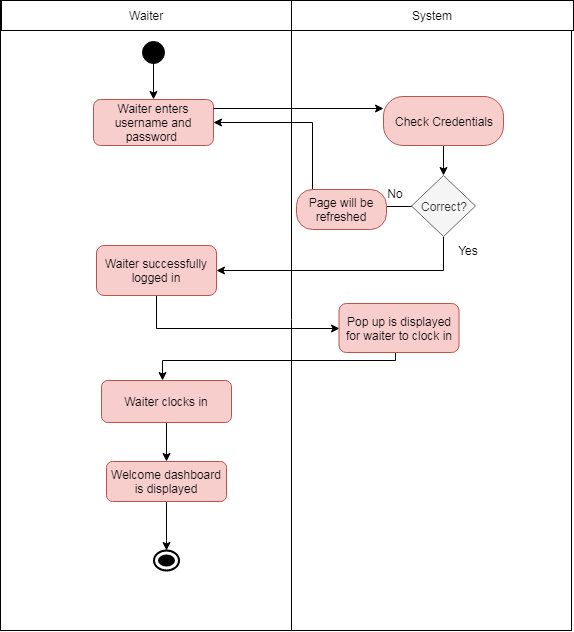

The diagram above was exported from draw.io. Its source (the exported page's mxGraphModel, read from the mxfile embedded in the PNG):
<mxGraphModel dx="840" dy="1503" grid="1" gridSize="10" guides="1" tooltips="1" connect="1" arrows="1" fold="1" page="1" pageScale="1" pageWidth="850" pageHeight="1100" math="0" shadow="0">
  <root>
    <mxCell id="0" />
    <mxCell id="1" parent="0" />
    <mxCell id="u1t0pqgW_Okq3vDd_ESV-3" value="" style="html=1;dashed=0;whitespace=wrap;gradientColor=#ffffff;" parent="1" vertex="1">
      <mxGeometry x="219" y="-50" width="571" height="630" as="geometry" />
    </mxCell>
    <mxCell id="ShD6kJjR1pyC2rvackcW-114" value="Waiter enters username and password&amp;nbsp;" style="rounded=1;whiteSpace=wrap;html=1;fillColor=#f8cecc;strokeColor=#b85450;" parent="1" vertex="1">
      <mxGeometry x="312" y="49" width="120" height="46" as="geometry" />
    </mxCell>
    <mxCell id="u1t0pqgW_Okq3vDd_ESV-53" value="" style="edgeStyle=orthogonalEdgeStyle;rounded=0;orthogonalLoop=1;jettySize=auto;html=1;strokeColor=#000000;entryX=0;entryY=0.5;entryDx=0;entryDy=0;" parent="1" source="ShD6kJjR1pyC2rvackcW-115" target="u1t0pqgW_Okq3vDd_ESV-57" edge="1">
      <mxGeometry relative="1" as="geometry">
        <mxPoint x="375" y="277.5" as="targetPoint" />
        <Array as="points">
          <mxPoint x="375" y="278" />
        </Array>
      </mxGeometry>
    </mxCell>
    <mxCell id="ShD6kJjR1pyC2rvackcW-115" value="Waiter successfully logged in" style="rounded=1;whiteSpace=wrap;html=1;fillColor=#f8cecc;strokeColor=#b85450;" parent="1" vertex="1">
      <mxGeometry x="315" y="195" width="120" height="50" as="geometry" />
    </mxCell>
    <mxCell id="u1t0pqgW_Okq3vDd_ESV-194" value="" style="edgeStyle=orthogonalEdgeStyle;rounded=0;orthogonalLoop=1;jettySize=auto;html=1;strokeColor=#000000;entryX=0.5;entryY=0;entryDx=0;entryDy=0;" parent="1" source="u1t0pqgW_Okq3vDd_ESV-55" target="u1t0pqgW_Okq3vDd_ESV-185" edge="1">
      <mxGeometry relative="1" as="geometry">
        <mxPoint x="372" y="410" as="targetPoint" />
        <Array as="points" />
      </mxGeometry>
    </mxCell>
    <mxCell id="u1t0pqgW_Okq3vDd_ESV-55" value="Waiter clocks in" style="rounded=1;whiteSpace=wrap;html=1;fillColor=#f8cecc;strokeColor=#b85450;" parent="1" vertex="1">
      <mxGeometry x="320" y="330" width="130" height="42" as="geometry" />
    </mxCell>
    <mxCell id="u1t0pqgW_Okq3vDd_ESV-5" value="System" style="html=1;dashed=0;whitespace=wrap;gradientColor=#ffffff;" parent="1" vertex="1">
      <mxGeometry x="510" y="-50" width="282" height="30" as="geometry" />
    </mxCell>
    <mxCell id="u1t0pqgW_Okq3vDd_ESV-6" value="Waiter" style="html=1;dashed=0;whitespace=wrap;gradientColor=#ffffff;" parent="1" vertex="1">
      <mxGeometry x="220" y="-50" width="290" height="30" as="geometry" />
    </mxCell>
    <mxCell id="u1t0pqgW_Okq3vDd_ESV-14" value="" style="edgeStyle=orthogonalEdgeStyle;rounded=0;orthogonalLoop=1;jettySize=auto;html=1;" parent="1" target="ShD6kJjR1pyC2rvackcW-114" edge="1">
      <mxGeometry relative="1" as="geometry">
        <mxPoint x="372" y="10" as="sourcePoint" />
      </mxGeometry>
    </mxCell>
    <mxCell id="u1t0pqgW_Okq3vDd_ESV-12" value="" style="ellipse;html=1;shape=startState;fillColor=#000000;strokeColor=#000000;" parent="1" vertex="1">
      <mxGeometry x="357" y="-13" width="30" height="30" as="geometry" />
    </mxCell>
    <mxCell id="u1t0pqgW_Okq3vDd_ESV-18" style="edgeStyle=orthogonalEdgeStyle;rounded=0;orthogonalLoop=1;jettySize=auto;html=1;entryX=1;entryY=0.5;entryDx=0;entryDy=0;" parent="1" source="u1t0pqgW_Okq3vDd_ESV-17" target="ShD6kJjR1pyC2rvackcW-114" edge="1">
      <mxGeometry relative="1" as="geometry" />
    </mxCell>
    <mxCell id="u1t0pqgW_Okq3vDd_ESV-46" value="" style="edgeStyle=orthogonalEdgeStyle;rounded=0;orthogonalLoop=1;jettySize=auto;html=1;strokeColor=#000000;entryX=1;entryY=0.5;entryDx=0;entryDy=0;" parent="1" source="u1t0pqgW_Okq3vDd_ESV-17" target="ShD6kJjR1pyC2rvackcW-115" edge="1">
      <mxGeometry relative="1" as="geometry">
        <mxPoint x="440" y="260" as="targetPoint" />
        <Array as="points">
          <mxPoint x="662" y="220" />
        </Array>
      </mxGeometry>
    </mxCell>
    <mxCell id="u1t0pqgW_Okq3vDd_ESV-17" value="Correct?" style="rhombus;whiteSpace=wrap;html=1;strokeColor=#666666;fillColor=#f5f5f5;fontColor=#333333;" parent="1" vertex="1">
      <mxGeometry x="630" y="125" width="64" height="61" as="geometry" />
    </mxCell>
    <mxCell id="u1t0pqgW_Okq3vDd_ESV-19" value="Error" style="text;html=1;strokeColor=none;fillColor=none;align=center;verticalAlign=middle;whiteSpace=wrap;rounded=0;" parent="1" vertex="1">
      <mxGeometry x="540" y="139" width="40" height="20" as="geometry" />
    </mxCell>
    <mxCell id="u1t0pqgW_Okq3vDd_ESV-38" value="" style="edgeStyle=orthogonalEdgeStyle;rounded=0;orthogonalLoop=1;jettySize=auto;html=1;strokeColor=#000000;" parent="1" source="u1t0pqgW_Okq3vDd_ESV-26" target="u1t0pqgW_Okq3vDd_ESV-17" edge="1">
      <mxGeometry relative="1" as="geometry" />
    </mxCell>
    <mxCell id="u1t0pqgW_Okq3vDd_ESV-26" value="Check Credentials" style="rounded=1;whiteSpace=wrap;html=1;arcSize=40;fillColor=#f8cecc;strokeColor=#b85450;" parent="1" vertex="1">
      <mxGeometry x="602" y="46" width="120" height="49" as="geometry" />
    </mxCell>
    <mxCell id="u1t0pqgW_Okq3vDd_ESV-34" value="Page will be refreshed" style="rounded=1;whiteSpace=wrap;html=1;arcSize=40;fillColor=#f8cecc;strokeColor=#b85450;" parent="1" vertex="1">
      <mxGeometry x="515" y="139" width="90" height="40" as="geometry" />
    </mxCell>
    <mxCell id="u1t0pqgW_Okq3vDd_ESV-39" value="No" style="text;html=1;strokeColor=none;fillColor=none;align=center;verticalAlign=middle;whiteSpace=wrap;rounded=0;" parent="1" vertex="1">
      <mxGeometry x="594" y="133" width="40" height="20" as="geometry" />
    </mxCell>
    <mxCell id="u1t0pqgW_Okq3vDd_ESV-44" value="" style="endArrow=classic;html=1;strokeColor=#000000;entryX=0;entryY=0.25;entryDx=0;entryDy=0;" parent="1" target="u1t0pqgW_Okq3vDd_ESV-26" edge="1">
      <mxGeometry width="50" height="50" relative="1" as="geometry">
        <mxPoint x="432" y="58" as="sourcePoint" />
        <mxPoint x="270" y="470" as="targetPoint" />
      </mxGeometry>
    </mxCell>
    <mxCell id="u1t0pqgW_Okq3vDd_ESV-49" value="Yes" style="text;html=1;strokeColor=none;fillColor=none;align=center;verticalAlign=middle;whiteSpace=wrap;rounded=0;" parent="1" vertex="1">
      <mxGeometry x="667" y="190" width="40" height="20" as="geometry" />
    </mxCell>
    <mxCell id="u1t0pqgW_Okq3vDd_ESV-63" value="" style="edgeStyle=orthogonalEdgeStyle;rounded=0;orthogonalLoop=1;jettySize=auto;html=1;strokeColor=#000000;" parent="1" edge="1">
      <mxGeometry relative="1" as="geometry">
        <mxPoint x="614" y="290" as="sourcePoint" />
        <mxPoint x="381" y="330" as="targetPoint" />
        <Array as="points">
          <mxPoint x="614" y="310" />
          <mxPoint x="381" y="310" />
        </Array>
      </mxGeometry>
    </mxCell>
    <mxCell id="u1t0pqgW_Okq3vDd_ESV-230" value="" style="edgeStyle=orthogonalEdgeStyle;rounded=0;orthogonalLoop=1;jettySize=auto;html=1;strokeColor=#000000;" parent="1" source="u1t0pqgW_Okq3vDd_ESV-185" edge="1">
      <mxGeometry relative="1" as="geometry">
        <mxPoint x="385" y="500" as="targetPoint" />
        <Array as="points">
          <mxPoint x="385" y="490" />
        </Array>
      </mxGeometry>
    </mxCell>
    <mxCell id="u1t0pqgW_Okq3vDd_ESV-185" value="Welcome dashboard is displayed" style="rounded=1;whiteSpace=wrap;html=1;strokeColor=#b85450;fillColor=#f8cecc;" parent="1" vertex="1">
      <mxGeometry x="325" y="411" width="120" height="40" as="geometry" />
    </mxCell>
    <mxCell id="u1t0pqgW_Okq3vDd_ESV-57" value="Pop up is displayed for waiter to clock in" style="rounded=1;whiteSpace=wrap;html=1;fillColor=#f8cecc;strokeColor=#b85450;" parent="1" vertex="1">
      <mxGeometry x="557.5" y="253" width="120" height="49" as="geometry" />
    </mxCell>
    <mxCell id="u1t0pqgW_Okq3vDd_ESV-231" value="" style="html=1;shape=mxgraph.sysml.actFinal;strokeWidth=2;verticalLabelPosition=bottom;verticalAlignment=top;rounded=1;gradientColor=#ffffff;" parent="1" vertex="1">
      <mxGeometry x="372" y="500" width="25" height="20" as="geometry" />
    </mxCell>
    <mxCell id="u1t0pqgW_Okq3vDd_ESV-234" value="" style="endArrow=none;html=1;strokeColor=#000000;entryX=0;entryY=0.25;entryDx=0;entryDy=0;" parent="1" target="u1t0pqgW_Okq3vDd_ESV-5" edge="1">
      <mxGeometry width="50" height="50" relative="1" as="geometry">
        <mxPoint x="510" y="580" as="sourcePoint" />
        <mxPoint x="270" y="600" as="targetPoint" />
      </mxGeometry>
    </mxCell>
  </root>
</mxGraphModel>